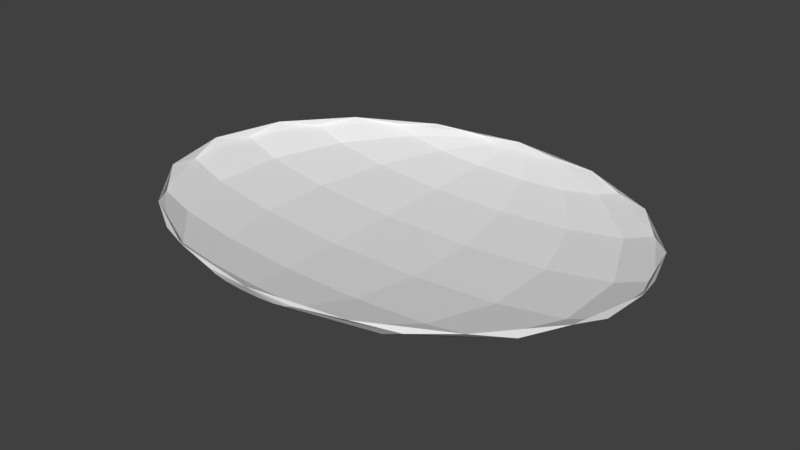 # Source: EyeMesh.blend  (saved by Blender 2.78.0; exported with 4.5.12 LTS)
import bpy
from mathutils import Matrix  # noqa: F401  (used for matrix-valued properties, if any)

bpy.ops.wm.read_factory_settings(use_empty=True)
scene = bpy.context.scene
scene.name = 'Scene'

# ---- collections
col_collection_1 = bpy.data.collections.new('Collection 1'); scene.collection.children.link(col_collection_1)

# ---- world
world_world = bpy.data.worlds.new('World'); scene.world = world_world
world_world.color = (0.05088, 0.05088, 0.05088)
world_world.use_sun_shadow = False
world_world.sun_shadow_jitter_overblur = 0.0
world_world.cycles.sampling_method = 'MANUAL'

# ---- meshes
me_sphere = bpy.data.meshes.new('Sphere')
me_sphere.from_pydata([(-0.1913, 0.7549, 0.1598), (-0.5449, 0.64, 0.1478), (-0.8155, 0.4276, 0.1385), (-0.9619, 0.1502, 0.1335), (-0.9619, -0.1502, 0.1335), (-0.8155, -0.4276, 0.1385), (-0.5449, -0.64, 0.1478), (-0.1913, -0.7549, 0.1598), (-0.1622, 0.7549, 0.1478), (-0.4619, 0.64, 0.1134), (-0.6913, 0.4276, 0.08709), (-0.8155, 0.1502, 0.07285), (-0.8155, -0.1502, 0.07285), (-0.6913, -0.4276, 0.08709), (-0.4619, -0.64, 0.1134), (-0.1622, -0.7549, 0.1478), (-0.1084, 0.7549, 0.1385), (-0.3087, 0.64, 0.08709), (-0.4619, 0.4276, 0.04772), (-0.5449, 0.1502, 0.02642), (-0.5449, -0.1502, 0.02642), (-0.4619, -0.4276, 0.04772), (-0.3087, -0.64, 0.08709), (-0.1084, -0.7549, 0.1385), (1.788e-07, -0.7697, 0.1664), (-0.03806, 0.7549, 0.1335), (-0.1084, 0.64, 0.07285), (-0.1622, 0.4276, 0.02642), (-0.1913, 0.1502, 0.00129), (-0.1913, -0.1502, 0.00129), (-0.1622, -0.4276, 0.02642), (-0.1084, -0.64, 0.07285), (-0.03806, -0.7549, 0.1335), (0.03806, 0.7549, 0.1335), (0.1084, 0.64, 0.07285), (0.1622, 0.4276, 0.02642), (0.1913, 0.1502, 0.00129), (0.1913, -0.1502, 0.00129), (0.1622, -0.4276, 0.02642), (0.1084, -0.64, 0.07285), (0.03806, -0.7549, 0.1335), (0.1084, 0.7549, 0.1385), (0.3087, 0.64, 0.08709), (0.4619, 0.4276, 0.04772), (0.5449, 0.1502, 0.02642), (0.5449, -0.1502, 0.02642), (0.4619, -0.4276, 0.04772), (0.3087, -0.64, 0.08709), (0.1084, -0.7549, 0.1385), (0.1622, 0.7549, 0.1478), (0.4619, 0.64, 0.1134), (0.6913, 0.4276, 0.08709), (0.8155, 0.1502, 0.07285), (0.8155, -0.1502, 0.07285), (0.6913, -0.4276, 0.08709), (0.4619, -0.64, 0.1134), (0.1622, -0.7549, 0.1478), (0.1913, 0.7549, 0.1598), (0.5449, 0.64, 0.1478), (0.8155, 0.4276, 0.1385), (0.9619, 0.1502, 0.1335), (0.9619, -0.1502, 0.1335), (0.8155, -0.4276, 0.1385), (0.5449, -0.64, 0.1478), (0.1913, -0.7549, 0.1598), (0.3827, 0.7111, 0.1664), (0.7071, 0.5442, 0.1664), (0.9239, 0.2945, 0.1664), (1.0, 1.192e-07, 0.1664), (0.9239, -0.2945, 0.1664), (0.7071, -0.5442, 0.1664), (0.3827, -0.7111, 0.1664), (2.98e-07, 0.7697, 0.1664), (-0.3827, 0.7111, 0.1664), (-0.7071, 0.5442, 0.1664), (-0.9239, 0.2945, 0.1664), (-1.0, 0.0, 0.1664), (-0.9239, -0.2945, 0.1664), (-0.7071, -0.5442, 0.1664), (-0.3827, -0.7111, 0.1664)], [], [(21, 20, 12, 13), (29, 28, 19, 20), (76, 4, 3), (22, 21, 13, 14), (73, 74, 1), (73, 1, 0), (23, 22, 14, 15), (20, 19, 11, 12), (26, 25, 16, 17), (9, 8, 0, 1), (13, 12, 4, 5), (10, 9, 1, 2), (14, 13, 5, 6), (17, 16, 8, 9), (11, 10, 2, 3), (15, 14, 6, 7), (12, 11, 3, 4), (74, 2, 1), (18, 17, 9, 10), (75, 2, 74), (79, 6, 78), (24, 15, 7), (79, 7, 6), (78, 6, 5), (28, 27, 18, 19), (72, 8, 16), (31, 30, 21, 22), (30, 29, 20, 21), (27, 26, 17, 18), (37, 36, 28, 29), (32, 31, 22, 23), (72, 16, 25), (36, 35, 27, 28), (24, 23, 15), (34, 33, 25, 26), (39, 38, 30, 31), (38, 37, 29, 30), (35, 34, 26, 27), (45, 44, 36, 37), (40, 39, 31, 32), (44, 43, 35, 36), (72, 25, 33), (24, 32, 23), (42, 41, 33, 34), (47, 46, 38, 39), (46, 45, 37, 38), (43, 42, 34, 35), (53, 52, 44, 45), (52, 51, 43, 44), (24, 40, 32), (72, 33, 41), (50, 49, 41, 42), (48, 47, 39, 40), (54, 53, 45, 46), (51, 50, 42, 43), (61, 60, 52, 53), (55, 54, 46, 47), (72, 41, 49), (24, 48, 40), (58, 57, 49, 50), (56, 55, 47, 48), (60, 59, 51, 52), (59, 58, 50, 51), (60, 61, 68), (63, 62, 54, 55), (72, 49, 57), (24, 56, 48), (57, 58, 65), (62, 61, 53, 54), (59, 60, 67), (64, 63, 55, 56), (58, 59, 66), (62, 63, 70), (66, 59, 67), (61, 62, 69), (67, 60, 68), (24, 64, 56), (63, 64, 71), (65, 72, 57), (65, 58, 66), (24, 71, 64), (68, 61, 69), (73, 0, 72), (69, 62, 70), (70, 63, 71), (19, 18, 10, 11), (76, 3, 75), (77, 4, 76), (77, 78, 5), (75, 3, 2), (24, 7, 79), (72, 0, 8), (77, 5, 4)])
_uv = me_sphere.uv_layers.new(name='UVMap')
_uv.uv.foreach_set('vector', [0.9055, 0.09394, 0.9783, 0.3574, 1.216, 0.3574, 1.107, 0.09394, 0.668, 0.3574, 0.668, 0.6426, 0.9783, 0.6426, 0.9783, 0.3574, 1.378, 0.5, 1.344, 0.3574, 1.344, 0.6426, 0.771, -0.1077, 0.9055, 0.09394, 1.107, 0.09394, 0.9055, -0.1077, 0.8359, 1.175, 1.121, 1.017, 0.9783, 1.108, 0.8359, 1.175, 0.9783, 1.108, 0.668, 1.217, 0.5951, -0.2168, 0.771, -0.1077, 0.9055, -0.1077, 0.6424, -0.2168, 0.9783, 0.3574, 0.9783, 0.6426, 1.216, 0.6426, 1.216, 0.3574, 0.5951, 1.108, 0.5334, 1.217, 0.5951, 1.217, 0.771, 1.108, 0.9055, 1.108, 0.6424, 1.217, 0.668, 1.217, 0.9783, 1.108, 1.107, 0.09394, 1.216, 0.3574, 1.344, 0.3574, 1.216, 0.09394, 1.107, 0.9061, 0.9055, 1.108, 0.9783, 1.108, 1.216, 0.9061, 0.9055, -0.1077, 1.107, 0.09394, 1.216, 0.09394, 0.9783, -0.1077, 0.771, 1.108, 0.5951, 1.217, 0.6424, 1.217, 0.9055, 1.108, 1.216, 0.6426, 1.107, 0.9061, 1.216, 0.9061, 1.344, 0.6426, 0.6424, -0.2168, 0.9055, -0.1077, 0.9783, -0.1077, 0.668, -0.2168, 1.216, 0.3574, 1.216, 0.6426, 1.344, 0.6426, 1.344, 0.3574, 1.121, 1.017, 1.216, 0.9061, 0.9783, 1.108, 0.9055, 0.9061, 0.771, 1.108, 0.9055, 1.108, 1.107, 0.9061, 1.311, 0.7797, 1.216, 0.9061, 1.121, 1.017, 0.8359, -0.1752, 0.9783, -0.1077, 1.121, -0.01681, 0.5, -0.2309, 0.6424, -0.2168, 0.668, -0.2168, 0.8359, -0.1752, 0.668, -0.2168, 0.9783, -0.1077, 1.121, -0.01681, 0.9783, -0.1077, 1.216, 0.09394, 0.668, 0.6426, 0.6424, 0.9061, 0.9055, 0.9061, 0.9783, 0.6426, 0.5, 1.231, 0.6424, 1.217, 0.5951, 1.217, 0.5951, -0.1077, 0.6424, 0.09394, 0.9055, 0.09394, 0.771, -0.1077, 0.6424, 0.09394, 0.668, 0.3574, 0.9783, 0.3574, 0.9055, 0.09394, 0.6424, 0.9061, 0.5951, 1.108, 0.771, 1.108, 0.9055, 0.9061, 0.332, 0.3574, 0.332, 0.6426, 0.668, 0.6426, 0.668, 0.3574, 0.5334, -0.2168, 0.5951, -0.1077, 0.771, -0.1077, 0.5951, -0.2168, 0.5, 1.231, 0.5951, 1.217, 0.5334, 1.217, 0.332, 0.6426, 0.3576, 0.9061, 0.6424, 0.9061, 0.668, 0.6426, 0.5, -0.2309, 0.5951, -0.2168, 0.6424, -0.2168, 0.4049, 1.108, 0.4666, 1.217, 0.5334, 1.217, 0.5951, 1.108, 0.4049, -0.1077, 0.3576, 0.09394, 0.6424, 0.09394, 0.5951, -0.1077, 0.3576, 0.09394, 0.332, 0.3574, 0.668, 0.3574, 0.6424, 0.09394, 0.3576, 0.9061, 0.4049, 1.108, 0.5951, 1.108, 0.6424, 0.9061, 0.02166, 0.3574, 0.02166, 0.6426, 0.332, 0.6426, 0.332, 0.3574, 0.4666, -0.2168, 0.4049, -0.1077, 0.5951, -0.1077, 0.5334, -0.2168, 0.02166, 0.6426, 0.09448, 0.9061, 0.3576, 0.9061, 0.332, 0.6426, 0.5, 1.231, 0.5334, 1.217, 0.4666, 1.217, 0.5, -0.2309, 0.5334, -0.2168, 0.5951, -0.2168, 0.229, 1.108, 0.4049, 1.217, 0.4666, 1.217, 0.4049, 1.108, 0.229, -0.1077, 0.09448, 0.09394, 0.3576, 0.09394, 0.4049, -0.1077, 0.09448, 0.09394, 0.02166, 0.3574, 0.332, 0.3574, 0.3576, 0.09394, 0.09448, 0.9061, 0.229, 1.108, 0.4049, 1.108, 0.3576, 0.9061, -0.2159, 0.3574, -0.2159, 0.6426, 0.02166, 0.6426, 0.02166, 0.3574, -0.2159, 0.6426, -0.1069, 0.9061, 0.09448, 0.9061, 0.02166, 0.6426, 0.5, -0.2309, 0.4666, -0.2168, 0.5334, -0.2168, 0.5, 1.231, 0.4666, 1.217, 0.4049, 1.217, 0.09448, 1.108, 0.3576, 1.217, 0.4049, 1.217, 0.229, 1.108, 0.4049, -0.2168, 0.229, -0.1077, 0.4049, -0.1077, 0.4666, -0.2168, -0.1069, 0.09394, -0.2159, 0.3574, 0.02166, 0.3574, 0.09448, 0.09394, -0.1069, 0.9061, 0.09448, 1.108, 0.229, 1.108, 0.09448, 0.9061, -0.3445, 0.3574, -0.3445, 0.6426, -0.2159, 0.6426, -0.2159, 0.3574, 0.09448, -0.1077, -0.1069, 0.09394, 0.09448, 0.09394, 0.229, -0.1077, 0.5, 1.231, 0.4049, 1.217, 0.3576, 1.217, 0.5, -0.2309, 0.4049, -0.2168, 0.4666, -0.2168, 0.02166, 1.108, 0.332, 1.217, 0.3576, 1.217, 0.09448, 1.108, 0.3576, -0.2168, 0.09448, -0.1077, 0.229, -0.1077, 0.4049, -0.2168, -0.3445, 0.6426, -0.2159, 0.9061, -0.1069, 0.9061, -0.2159, 0.6426, -0.2159, 0.9061, 0.02166, 1.108, 0.09448, 1.108, -0.1069, 0.9061, -0.3445, 0.6426, -0.3445, 0.3574, -0.3779, 0.5, 0.02166, -0.1077, -0.2159, 0.09394, -0.1069, 0.09394, 0.09448, -0.1077, 0.5, 1.231, 0.3576, 1.217, 0.332, 1.217, 0.5, -0.2309, 0.3576, -0.2168, 0.4049, -0.2168, 0.332, 1.217, 0.02166, 1.108, 0.1641, 1.175, -0.2159, 0.09394, -0.3445, 0.3574, -0.2159, 0.3574, -0.1069, 0.09394, -0.2159, 0.9061, -0.3445, 0.6426, -0.311, 0.7797, 0.332, -0.2168, 0.02166, -0.1077, 0.09448, -0.1077, 0.3576, -0.2168, 0.02166, 1.108, -0.2159, 0.9061, -0.1207, 1.017, -0.2159, 0.09394, 0.02166, -0.1077, -0.1207, -0.01681, -0.1207, 1.017, -0.2159, 0.9061, -0.311, 0.7797, -0.3445, 0.3574, -0.2159, 0.09394, -0.311, 0.2203, -0.311, 0.7797, -0.3445, 0.6426, -0.3779, 0.5, 0.5, -0.2309, 0.332, -0.2168, 0.3576, -0.2168, 0.02166, -0.1077, 0.332, -0.2168, 0.1641, -0.1752, 0.1641, 1.175, 0.5, 1.231, 0.332, 1.217, 0.1641, 1.175, 0.02166, 1.108, -0.1207, 1.017, 0.5, -0.2309, 0.1641, -0.1752, 0.332, -0.2168, -0.3779, 0.5, -0.3445, 0.3574, -0.311, 0.2203, 0.8359, 1.175, 0.668, 1.217, 0.5, 1.231, -0.311, 0.2203, -0.2159, 0.09394, -0.1207, -0.01681, -0.1207, -0.01681, 0.02166, -0.1077, 0.1641, -0.1752, 0.9783, 0.6426, 0.9055, 0.9061, 1.107, 0.9061, 1.216, 0.6426, 1.378, 0.5, 1.344, 0.6426, 1.311, 0.7797, 1.311, 0.2203, 1.344, 0.3574, 1.378, 0.5, 1.311, 0.2203, 1.121, -0.01681, 1.216, 0.09394, 1.311, 0.7797, 1.344, 0.6426, 1.216, 0.9061, 0.5, -0.2309, 0.668, -0.2168, 0.8359, -0.1752, 0.5, 1.231, 0.668, 1.217, 0.6424, 1.217, 1.311, 0.2203, 1.216, 0.09394, 1.344, 0.3574])
me_sphere.use_remesh_preserve_volume = False
me_sphere.use_remesh_preserve_attributes = False
me_sphere.use_mirror_vertex_groups = False
me_sphere.update()

# ---- objects
ob_eyemesh = bpy.data.objects.new('EyeMesh', me_sphere)

# ---- transforms, parenting, visibility, modifiers, constraints
ob_eyemesh.location = (0.0, 0.0, 0.0)
ob_eyemesh.lineart.crease_threshold = 0.0

# ---- collection membership
col_collection_1.objects.link(ob_eyemesh)

# ---- scene / render settings (as saved in the file)
scene.frame_start = 1; scene.frame_end = 250; scene.frame_set(1)
scene.render.engine = 'BLENDER_EEVEE_NEXT'
scene.render.resolution_percentage = 50
scene.render.dither_intensity = 0.0
scene.cycles.use_denoising = False
scene.cycles.samples = 128
scene.cycles.sampling_pattern = 'TABULATED_SOBOL'
scene.cycles.light_sampling_threshold = 0.0
scene.cycles.use_adaptive_sampling = False
scene.cycles.use_light_tree = False
scene.cycles.blur_glossy = 0.0
scene.cycles.sample_clamp_indirect = 0.0
scene.view_settings.view_transform = 'Standard'
bpy.context.view_layer.update()

# ---- added for rendering (the .blend has no active camera and no usable light): camera, sun
cam_auto = bpy.data.cameras.new('AutoCamera')
cam_auto.lens = 50.0
cam_auto.sensor_width = 36.0
cam_auto.clip_end = 1000.0
ob_auto_camera = bpy.data.objects.new('AutoCamera', cam_auto)
scene.collection.objects.link(ob_auto_camera)
ob_auto_camera.location = (2.34007, -2.80808, 1.95588)
ob_auto_camera.rotation_euler = (1.09748, -7.21219e-08, 0.694738)
scene.camera = ob_auto_camera
light_auto_sun = bpy.data.lights.new('AutoSun', 'SUN')
light_auto_sun.energy = 3.0
light_auto_sun.angle = 0.0523599
ob_auto_sun = bpy.data.objects.new('AutoSun', light_auto_sun)
scene.collection.objects.link(ob_auto_sun)
ob_auto_sun.rotation_euler = (0.872665, 0.174533, 0.523599)
bpy.context.view_layer.update()
